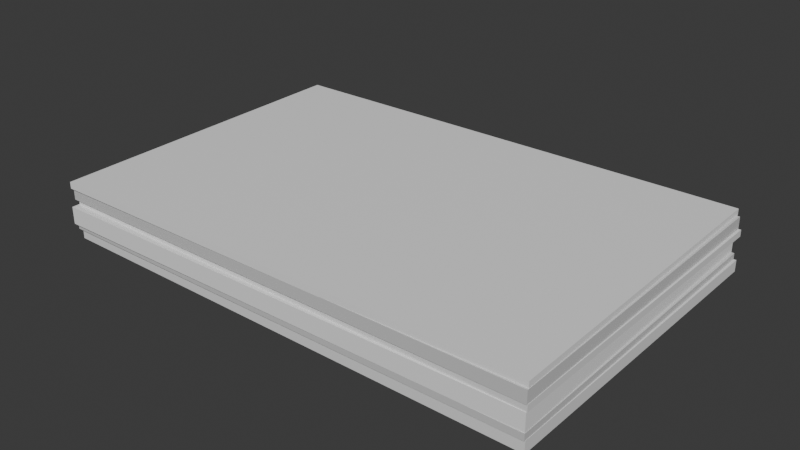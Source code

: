 # Source: PaperStack.blend  (saved by Blender 4.2.66; exported with 4.5.12 LTS)
import bpy
from mathutils import Matrix  # noqa: F401  (used for matrix-valued properties, if any)

bpy.ops.wm.read_factory_settings(use_empty=True)
scene = bpy.context.scene
scene.name = 'Scene'

# ---- collections
col_collection = bpy.data.collections.new('Collection'); scene.collection.children.link(col_collection)

# ---- materials (node trees are filled in below, after node groups)
mat_material_002 = bpy.data.materials.new('Material.002')
mat_material_002.alpha_threshold = 0.0
mat_material_002.roughness = 0.5
mat_material_002.line_color = (0.0, 0.0, 0.0, 1.0)
mat_material = bpy.data.materials.new('Material')
mat_material.alpha_threshold = 0.0
mat_material.roughness = 0.5
mat_material.line_color = (0.0, 0.0, 0.0, 1.0)
mat_material_001 = bpy.data.materials.new('Material.001')
mat_material_001.alpha_threshold = 0.0
mat_material_001.roughness = 0.5
mat_material_001.line_color = (0.0, 0.0, 0.0, 1.0)
mat_material_003 = bpy.data.materials.new('Material.003')
mat_material_003.alpha_threshold = 0.0
mat_material_003.roughness = 0.5
mat_material_003.line_color = (0.0, 0.0, 0.0, 1.0)
mat_material_004 = bpy.data.materials.new('Material.004')
mat_material_004.alpha_threshold = 0.0
mat_material_004.roughness = 0.5
mat_material_004.line_color = (0.0, 0.0, 0.0, 1.0)
mat_material_005 = bpy.data.materials.new('Material.005')
mat_material_005.alpha_threshold = 0.0
mat_material_005.roughness = 0.5
mat_material_005.line_color = (0.0, 0.0, 0.0, 1.0)

# ---- material node trees
mat_material_002.use_nodes = True; mat_material_002.node_tree.nodes.clear()
_N = mat_material_002.node_tree.nodes; _L = mat_material_002.node_tree.links
n0 = _N.new('ShaderNodeOutputMaterial'); n0.name = 'Material Output'; n0.location = (300, 300)
n1 = _N.new('ShaderNodeBsdfPrincipled'); n1.name = 'Principled BSDF'; n1.location = (10, 300)
n1.inputs[0].default_value = (0.8876, 0.8876, 0.8876, 1.0)
n1.inputs[3].default_value = 1.45
_L.new(n1.outputs[0], n0.inputs[0])
n0.is_active_output = True
mat_material.use_nodes = True; mat_material.node_tree.nodes.clear()
_N = mat_material.node_tree.nodes; _L = mat_material.node_tree.links
n0 = _N.new('ShaderNodeOutputMaterial'); n0.name = 'Material Output'; n0.location = (300, 300)
n1 = _N.new('ShaderNodeBsdfPrincipled'); n1.name = 'Principled BSDF'; n1.location = (10, 300)
n1.inputs[3].default_value = 1.45
_L.new(n1.outputs[0], n0.inputs[0])
n0.is_active_output = True
mat_material_001.use_nodes = True; mat_material_001.node_tree.nodes.clear()
_N = mat_material_001.node_tree.nodes; _L = mat_material_001.node_tree.links
n0 = _N.new('ShaderNodeOutputMaterial'); n0.name = 'Material Output'; n0.location = (300, 300)
n1 = _N.new('ShaderNodeBsdfPrincipled'); n1.name = 'Principled BSDF'; n1.location = (10, 300)
n1.inputs[0].default_value = (0.6252, 0.6252, 0.6252, 1.0)
n1.inputs[3].default_value = 1.45
_L.new(n1.outputs[0], n0.inputs[0])
n0.is_active_output = True
mat_material_003.use_nodes = True; mat_material_003.node_tree.nodes.clear()
_N = mat_material_003.node_tree.nodes; _L = mat_material_003.node_tree.links
n0 = _N.new('ShaderNodeOutputMaterial'); n0.name = 'Material Output'; n0.location = (300, 300)
n1 = _N.new('ShaderNodeBsdfPrincipled'); n1.name = 'Principled BSDF'; n1.location = (10, 300)
n1.inputs[0].default_value = (0.8876, 0.8876, 0.8876, 1.0)
n1.inputs[3].default_value = 1.45
_L.new(n1.outputs[0], n0.inputs[0])
n0.is_active_output = True
mat_material_004.use_nodes = True; mat_material_004.node_tree.nodes.clear()
_N = mat_material_004.node_tree.nodes; _L = mat_material_004.node_tree.links
n0 = _N.new('ShaderNodeOutputMaterial'); n0.name = 'Material Output'; n0.location = (300, 300)
n1 = _N.new('ShaderNodeBsdfPrincipled'); n1.name = 'Principled BSDF'; n1.location = (10, 300)
n1.inputs[0].default_value = (0.6252, 0.6252, 0.6252, 1.0)
n1.inputs[3].default_value = 1.45
_L.new(n1.outputs[0], n0.inputs[0])
n0.is_active_output = True
mat_material_005.use_nodes = True; mat_material_005.node_tree.nodes.clear()
_N = mat_material_005.node_tree.nodes; _L = mat_material_005.node_tree.links
n0 = _N.new('ShaderNodeOutputMaterial'); n0.name = 'Material Output'; n0.location = (300, 300)
n1 = _N.new('ShaderNodeBsdfPrincipled'); n1.name = 'Principled BSDF'; n1.location = (10, 300)
n1.inputs[3].default_value = 1.45
_L.new(n1.outputs[0], n0.inputs[0])
n0.is_active_output = True

# ---- world
world_world = bpy.data.worlds.new('World'); scene.world = world_world
world_world.use_nodes = True; world_world.node_tree.nodes.clear()
_N = world_world.node_tree.nodes; _L = world_world.node_tree.links
n0 = _N.new('ShaderNodeOutputWorld'); n0.name = 'World Output'; n0.location = (300, 300)
n1 = _N.new('ShaderNodeBackground'); n1.name = 'Background'; n1.location = (10, 300)
n1.inputs[0].default_value = (0.05088, 0.05088, 0.05088, 1.0)
_L.new(n1.outputs[0], n0.inputs[0])
n0.is_active_output = True
world_world.color = (0.05088, 0.05088, 0.05088)
world_world.sun_shadow_jitter_overblur = 0.0

# ---- meshes
me_cube_002 = bpy.data.meshes.new('Cube.002')
me_cube_002.from_pydata([(1.0, 1.0, 1.0), (1.0, 1.0, -4.215), (1.0, -1.0, 1.0), (1.0, -1.0, -4.215), (-1.0, 1.0, 1.0), (-1.0, 1.0, -4.215), (-1.0, -1.0, 1.0), (-1.0, -1.0, -4.215), (1.022, 1.002, 6.412), (1.022, 1.002, 2.941), (1.002, -0.9976, 6.412), (1.002, -0.9976, 2.941), (-0.9783, 1.046, 6.412), (-0.9783, 1.046, 2.941), (-0.9976, -0.9542, 6.412), (-0.9976, -0.9542, 2.941), (1.012, 0.9973, 2.998), (1.012, 0.9973, 0.9983), (1.001, -1.003, 2.998), (1.001, -1.003, 0.9983), (-0.9876, 1.023, 2.998), (-0.9876, 1.023, 0.9983), (-0.9991, -0.9766, 2.998), (-0.9991, -0.9766, 0.9983), (1.0, 1.009, -9.711), (1.0, 1.009, -11.71), (1.0, -0.9913, -9.711), (1.0, -0.9913, -11.71), (-0.9999, 1.009, -9.711), (-0.9999, 1.009, -11.71), (-0.9999, -0.9913, -9.711), (-0.9999, -0.9913, -11.71), (1.012, 0.9985, -6.081), (1.012, 0.9985, -9.852), (1.001, -1.001, -6.081), (1.001, -1.001, -9.852), (-0.9876, 1.024, -6.081), (-0.9876, 1.024, -9.852), (-0.9991, -0.9755, -6.081), (-0.9991, -0.9755, -9.852), (1.022, 1.003, -4.138), (1.022, 1.003, -6.138), (1.002, -0.9964, -4.138), (1.002, -0.9964, -6.138), (-0.9783, 1.047, -4.138), (-0.9783, 1.047, -6.138), (-0.9976, -0.953, -4.138), (-0.9976, -0.953, -6.138)], [], [(0, 4, 6, 2), (3, 2, 6, 7), (7, 6, 4, 5), (5, 1, 3, 7), (1, 0, 2, 3), (5, 4, 0, 1), (8, 12, 14, 10), (11, 10, 14, 15), (15, 14, 12, 13), (13, 9, 11, 15), (9, 8, 10, 11), (13, 12, 8, 9), (16, 20, 22, 18), (19, 18, 22, 23), (23, 22, 20, 21), (21, 17, 19, 23), (17, 16, 18, 19), (21, 20, 16, 17), (24, 28, 30, 26), (27, 26, 30, 31), (31, 30, 28, 29), (29, 25, 27, 31), (25, 24, 26, 27), (29, 28, 24, 25), (32, 36, 38, 34), (35, 34, 38, 39), (39, 38, 36, 37), (37, 33, 35, 39), (33, 32, 34, 35), (37, 36, 32, 33), (40, 44, 46, 42), (43, 42, 46, 47), (47, 46, 44, 45), (45, 41, 43, 47), (41, 40, 42, 43), (45, 44, 40, 41)])
me_cube_002.polygons.foreach_set('material_index', [0, 0, 0, 0, 0, 0, 1, 1, 1, 1, 1, 1, 2, 2, 2, 2, 2, 2, 3, 3, 3, 3, 3, 3, 4, 4, 4, 4, 4, 4, 5, 5, 5, 5, 5, 5])
_uv = me_cube_002.uv_layers.new(name='UVMap')
_uv.uv.foreach_set('vector', [0.625, 0.5, 0.875, 0.5, 0.875, 0.75, 0.625, 0.75, 0.375, 0.75, 0.625, 0.75, 0.625, 1.0, 0.375, 1.0, 0.375, 0.0, 0.625, 0.0, 0.625, 0.25, 0.375, 0.25, 0.125, 0.5, 0.375, 0.5, 0.375, 0.75, 0.125, 0.75, 0.375, 0.5, 0.625, 0.5, 0.625, 0.75, 0.375, 0.75, 0.375, 0.25, 0.625, 0.25, 0.625, 0.5, 0.375, 0.5, 0.625, 0.5, 0.875, 0.5, 0.875, 0.75, 0.625, 0.75, 0.375, 0.75, 0.625, 0.75, 0.625, 1.0, 0.375, 1.0, 0.375, 0.0, 0.625, 0.0, 0.625, 0.25, 0.375, 0.25, 0.125, 0.5, 0.375, 0.5, 0.375, 0.75, 0.125, 0.75, 0.375, 0.5, 0.625, 0.5, 0.625, 0.75, 0.375, 0.75, 0.375, 0.25, 0.625, 0.25, 0.625, 0.5, 0.375, 0.5, 0.625, 0.5, 0.875, 0.5, 0.875, 0.75, 0.625, 0.75, 0.375, 0.75, 0.625, 0.75, 0.625, 1.0, 0.375, 1.0, 0.375, 0.0, 0.625, 0.0, 0.625, 0.25, 0.375, 0.25, 0.125, 0.5, 0.375, 0.5, 0.375, 0.75, 0.125, 0.75, 0.375, 0.5, 0.625, 0.5, 0.625, 0.75, 0.375, 0.75, 0.375, 0.25, 0.625, 0.25, 0.625, 0.5, 0.375, 0.5, 0.625, 0.5, 0.875, 0.5, 0.875, 0.75, 0.625, 0.75, 0.375, 0.75, 0.625, 0.75, 0.625, 1.0, 0.375, 1.0, 0.375, 0.0, 0.625, 0.0, 0.625, 0.25, 0.375, 0.25, 0.125, 0.5, 0.375, 0.5, 0.375, 0.75, 0.125, 0.75, 0.375, 0.5, 0.625, 0.5, 0.625, 0.75, 0.375, 0.75, 0.375, 0.25, 0.625, 0.25, 0.625, 0.5, 0.375, 0.5, 0.625, 0.5, 0.875, 0.5, 0.875, 0.75, 0.625, 0.75, 0.375, 0.75, 0.625, 0.75, 0.625, 1.0, 0.375, 1.0, 0.375, 0.0, 0.625, 0.0, 0.625, 0.25, 0.375, 0.25, 0.125, 0.5, 0.375, 0.5, 0.375, 0.75, 0.125, 0.75, 0.375, 0.5, 0.625, 0.5, 0.625, 0.75, 0.375, 0.75, 0.375, 0.25, 0.625, 0.25, 0.625, 0.5, 0.375, 0.5, 0.625, 0.5, 0.875, 0.5, 0.875, 0.75, 0.625, 0.75, 0.375, 0.75, 0.625, 0.75, 0.625, 1.0, 0.375, 1.0, 0.375, 0.0, 0.625, 0.0, 0.625, 0.25, 0.375, 0.25, 0.125, 0.5, 0.375, 0.5, 0.375, 0.75, 0.125, 0.75, 0.375, 0.5, 0.625, 0.5, 0.625, 0.75, 0.375, 0.75, 0.375, 0.25, 0.625, 0.25, 0.625, 0.5, 0.375, 0.5])
me_cube_002.materials.append(mat_material_002)
me_cube_002.materials.append(mat_material)
me_cube_002.materials.append(mat_material_001)
me_cube_002.materials.append(mat_material_003)
me_cube_002.materials.append(mat_material_004)
me_cube_002.materials.append(mat_material_005)
me_cube_002.use_mirror_vertex_groups = False
me_cube_002.update()

# ---- objects
ob_cube_002 = bpy.data.objects.new('Cube.002', me_cube_002)

# ---- transforms, parenting, visibility, modifiers, constraints
ob_cube_002.location = (-0.0176, -0.02428, 0.1328)
ob_cube_002.rotation_euler = (0.0, -0.0, 0.01447)
ob_cube_002.scale = (1.5, 1.0, -0.02)
ob_cube_002.lock_rotations_4d = False
ob_cube_002.empty_display_type = 'ARROWS'
ob_cube_002.lineart.crease_threshold = 0.0

# ---- collection membership
col_collection.objects.link(ob_cube_002)

# ---- scene / render settings (as saved in the file)
scene.frame_start = 1; scene.frame_end = 250; scene.frame_set(1)
scene.render.engine = 'BLENDER_EEVEE_NEXT'
bpy.context.view_layer.update()

# ---- added for rendering (the .blend has no active camera and no usable light): camera, sun
cam_auto = bpy.data.cameras.new('AutoCamera')
cam_auto.lens = 50.0
cam_auto.sensor_width = 36.0
cam_auto.clip_end = 1000.0
ob_auto_camera = bpy.data.objects.new('AutoCamera', cam_auto)
scene.collection.objects.link(ob_auto_camera)
ob_auto_camera.location = (3.44594, -4.13922, 2.94395)
ob_auto_camera.rotation_euler = (1.09748, -7.21219e-08, 0.694738)
scene.camera = ob_auto_camera
light_auto_sun = bpy.data.lights.new('AutoSun', 'SUN')
light_auto_sun.energy = 3.0
light_auto_sun.angle = 0.0523599
ob_auto_sun = bpy.data.objects.new('AutoSun', light_auto_sun)
scene.collection.objects.link(ob_auto_sun)
ob_auto_sun.rotation_euler = (0.872665, 0.174533, 0.523599)
bpy.context.view_layer.update()

